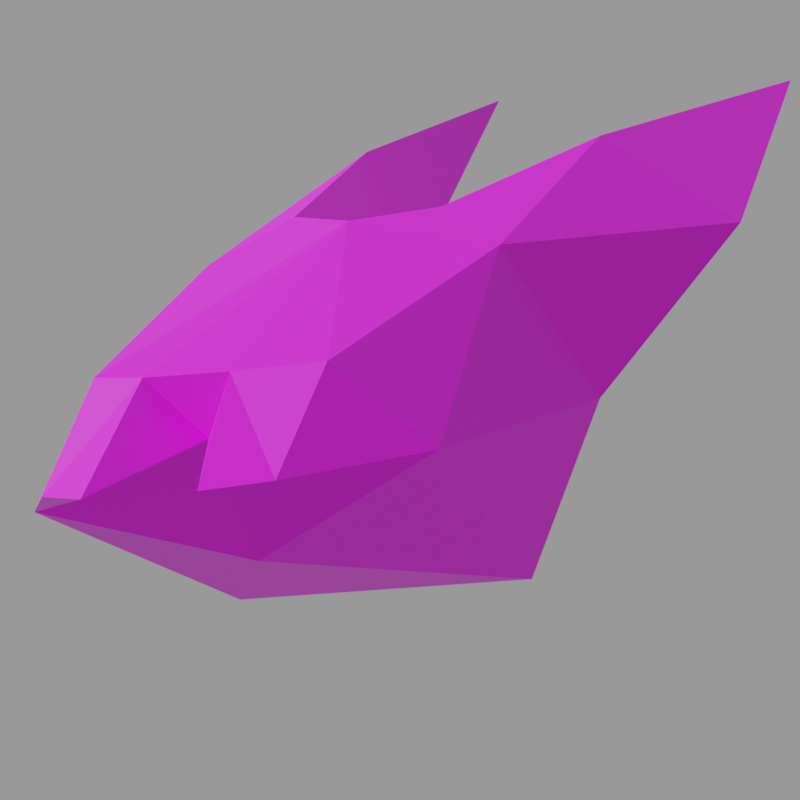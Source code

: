 # Source: h_hellkn.mdl.blend  (saved by Blender 4.5.90; exported with 4.5.12 LTS)
import bpy
from mathutils import Matrix  # noqa: F401  (used for matrix-valued properties, if any)

bpy.ops.wm.read_factory_settings(use_empty=True)
scene = bpy.context.scene
scene.name = 'Empty'

# ---- images (referenced by path relative to the original .blend; pixels are not part of the script)
import os
ASSET_DIR = os.environ.get("B2B_ASSET_DIR", "")  # directory of the original .blend (textures are referenced by path, not embedded)
HERE = os.path.dirname(os.path.abspath(__file__))  # packed textures are extracted next to this script under _unpacked/

def load_image(name, relpath, width, height, colorspace="sRGB"):
    """Load a texture the original file referenced (path relative to the .blend, or extracted next to this script)."""
    p = next((c for c in (os.path.join(HERE, relpath), os.path.join(ASSET_DIR, relpath)) if relpath and os.path.exists(c)), "")
    if p:
        img = bpy.data.images.load(p, check_existing=True)
        img.name = name
    else:  # same state as the original file: an image datablock whose file is absent (Cycles renders it pink)
        img = bpy.data.images.new(name, width, height)
        img.source = "FILE"
        img.filepath = "//" + (relpath or name)
    img.colorspace_settings.name = colorspace
    return img
img_h_hellkn_mdl_0_png = load_image('h_hellkn.mdl.0.png', 'textures/h_hellkn.mdl.0.png', 1024, 1024, 'sRGB')

# ---- materials (node trees are filled in below, after node groups)
mat_skin0 = bpy.data.materials.new('skin0')
mat_skin0.diffuse_color = (1.0, 1.0, 1.0, 1.0)
mat_skin0.roughness = 1.0
mat_skin0.specular_intensity = 0.0
mat_skin0.metallic = 1.0

# ---- material node trees
mat_skin0.use_nodes = True; mat_skin0.node_tree.nodes.clear()
_N = mat_skin0.node_tree.nodes; _L = mat_skin0.node_tree.links
n0 = _N.new('ShaderNodeOutputMaterial'); n0.name = 'Material Output'; n0.location = (275, -6)
n1 = _N.new('ShaderNodeTexImage'); n1.name = 'Image Texture'; n1.location = (-300, 0)
n1.image = img_h_hellkn_mdl_0_png
n1.interpolation = 'Closest'
n2 = _N.new('ShaderNodeBsdfPrincipled'); n2.name = 'Principled BSDF'; n2.location = (-20, -4)
_L.new(n1.outputs[0], n2.inputs[0])
_L.new(n2.outputs[0], n0.inputs[0])
n0.is_active_output = True

# ---- cameras
cam_camera = bpy.data.cameras.new('Camera')
cam_camera.type = 'ORTHO'
cam_camera.ortho_scale = 17.9

# ---- meshes
me_h_hellkn = bpy.data.meshes.new('h_hellkn')
me_h_hellkn.from_pydata([(5.821, 3.181, 4.086), (6.275, 0.9331, 3.939), (-0.4462, 0.184, 8.124), (-0.7187, 3.93, 7.385), (-2.172, 3.93, 0.0), (3.641, 0.184, 0.0), (4.731, 5.428, 2.068), (6.275, -1.314, 3.939), (4.731, 5.428, 2.068), (-2.626, 5.428, 4.037), (-2.172, 3.93, 0.0), (-6.622, 3.181, 10.54), (-7.712, 6.177, 8.518), (5.911, 0.184, 2.511), (8.182, 3.181, 1.132), (-1.99, 1.682, 8.518), (-0.4462, 0.184, 8.124), (-2.626, 0.184, 4.037), (9.09, 1.682, 0.8862), (9.09, 1.682, 0.8862), (8.182, 3.181, 1.132), (-1.99, 1.682, 8.518), (-13.98, 3.93, 12.55), (-6.622, 3.181, 6.647), (-7.712, 6.177, 8.518), (-13.98, 3.93, 12.55), (-6.622, 3.181, 6.647), (-6.622, 3.181, 6.647), (-2.626, 5.428, 4.037), (-2.626, 0.184, 4.037), (5.911, 0.184, 2.511), (5.821, -2.813, 4.086), (-0.7187, -3.562, 7.385), (4.549, -5.06, 1.329), (-2.172, -3.562, 0.0), (-2.172, -3.562, 0.0), (-2.626, -5.06, 4.037), (4.549, -5.06, 1.329), (-7.712, -5.762, 8.518), (-6.622, -2.813, 10.54), (8.182, -2.813, 1.132), (-0.4462, 0.184, 8.124), (-1.99, -2.063, 8.518), (9.09, -1.314, 0.8862), (8.182, -2.813, 1.132), (9.09, -1.314, 0.8862), (-1.99, -2.063, 8.518), (-13.98, -3.562, 12.55), (-13.98, -3.562, 12.55), (-7.712, -5.762, 8.518), (-6.895, -2.813, 5.957), (-6.895, -2.813, 5.957), (-6.895, -2.813, 5.957), (-2.626, -5.06, 4.037), (-2.172, 3.93, 0.0), (-2.172, -3.562, 0.0), (3.641, 0.184, 0.0), (-2.172, 3.93, 0.0), (-2.172, -3.562, 0.0)], [], [(0, 2, 1), (2, 0, 3), (6, 5, 4), (7, 1, 2), (10, 9, 8), (3, 12, 11), (0, 8, 3), (9, 3, 8), (13, 1, 7), (0, 14, 8), (17, 16, 15), (14, 1, 18), (0, 1, 14), (20, 19, 6), (18, 1, 13), (21, 3, 11), (11, 12, 22), (25, 24, 23), (22, 26, 11), (21, 11, 26), (27, 17, 15), (29, 23, 28), (28, 23, 24), (9, 12, 3), (2, 3, 21), (5, 6, 30), (19, 30, 6), (31, 7, 2), (32, 31, 2), (34, 5, 33), (37, 36, 35), (39, 38, 32), (37, 32, 36), (31, 32, 37), (31, 37, 40), (42, 41, 17), (40, 7, 31), (43, 7, 40), (33, 45, 44), (13, 7, 43), (39, 32, 46), (47, 38, 39), (50, 49, 48), (39, 51, 47), (51, 39, 46), (42, 17, 52), (53, 50, 29), (49, 50, 53), (32, 38, 36), (46, 32, 2), (30, 33, 5), (33, 30, 45), (55, 28, 54), (53, 28, 55), (29, 28, 53), (58, 57, 56)])
_uv = me_h_hellkn.uv_layers.new(name='h_hellkn')
_uv.uv.foreach_set('vector', [0.8008, 0.207, 0.7383, 0.3398, 0.7617, 0.1992, 0.7383, 0.3398, 0.8008, 0.207, 0.8086, 0.3398, 0.3945, 0.4961, 0.4883, 0.5352, 0.3789, 0.5977, 0.7148, 0.1992, 0.7617, 0.1992, 0.7383, 0.3398, 0.957, 0.2773, 0.8867, 0.3242, 0.8555, 0.207, 0.8086, 0.3398, 0.8789, 0.4492, 0.8164, 0.4492, 0.8008, 0.207, 0.8555, 0.207, 0.8086, 0.3398, 0.8867, 0.3242, 0.8086, 0.3398, 0.8555, 0.207, 0.7383, 0.168, 0.7617, 0.1992, 0.7148, 0.1992, 0.8008, 0.207, 0.8086, 0.1445, 0.8555, 0.207, 0.7852, 0.6289, 0.8633, 0.6289, 0.8633, 0.6602, 0.8086, 0.1445, 0.7617, 0.1992, 0.7852, 0.1133, 0.8008, 0.207, 0.7617, 0.1992, 0.8086, 0.1445, 0.418, 0.4336, 0.4492, 0.4258, 0.3945, 0.4961, 0.7852, 0.1133, 0.7617, 0.1992, 0.7383, 0.168, 0.7695, 0.3711, 0.8086, 0.3398, 0.8164, 0.4492, 0.8164, 0.4492, 0.8789, 0.4492, 0.8164, 0.582, 0.1445, 0.5898, 0.08984, 0.457, 0.1445, 0.4258, 0.8164, 0.582, 0.7461, 0.418, 0.8164, 0.4492, 0.7695, 0.3711, 0.8164, 0.4492, 0.7461, 0.418, 0.8398, 0.7148, 0.7852, 0.6289, 0.8633, 0.6602, 0.1836, 0.3477, 0.1445, 0.4258, 0.08984, 0.3398, 0.08984, 0.3398, 0.1445, 0.4258, 0.08984, 0.457, 0.8867, 0.3242, 0.8789, 0.4492, 0.8086, 0.3398, 0.7383, 0.3398, 0.8086, 0.3398, 0.7695, 0.3711, 0.4883, 0.5352, 0.3945, 0.4961, 0.4883, 0.4805, 0.4492, 0.4258, 0.4883, 0.4805, 0.3945, 0.4961, 0.6758, 0.207, 0.7148, 0.1992, 0.7383, 0.3398, 0.668, 0.3398, 0.6758, 0.207, 0.7383, 0.3398, 0.5977, 0.5977, 0.4883, 0.5352, 0.582, 0.4961, 0.6211, 0.207, 0.5898, 0.3242, 0.5195, 0.2773, 0.6602, 0.4492, 0.5977, 0.4492, 0.668, 0.3398, 0.6211, 0.207, 0.668, 0.3398, 0.5898, 0.3242, 0.6758, 0.207, 0.668, 0.3398, 0.6211, 0.207, 0.6758, 0.207, 0.6211, 0.207, 0.668, 0.1445, 0.707, 0.6602, 0.707, 0.6289, 0.7852, 0.6289, 0.668, 0.1445, 0.7148, 0.1992, 0.6758, 0.207, 0.6914, 0.1133, 0.7148, 0.1992, 0.668, 0.1445, 0.582, 0.4961, 0.5273, 0.4258, 0.5586, 0.4336, 0.7383, 0.168, 0.7148, 0.1992, 0.6914, 0.1133, 0.6602, 0.4492, 0.668, 0.3398, 0.707, 0.3711, 0.6602, 0.582, 0.5977, 0.4492, 0.6602, 0.4492, 0.2305, 0.4258, 0.2852, 0.457, 0.2305, 0.5898, 0.6602, 0.4492, 0.7305, 0.418, 0.6602, 0.582, 0.7305, 0.418, 0.6602, 0.4492, 0.707, 0.3711, 0.707, 0.6602, 0.7852, 0.6289, 0.7305, 0.7148, 0.2852, 0.3398, 0.2305, 0.4258, 0.1836, 0.3477, 0.2852, 0.457, 0.2305, 0.4258, 0.2852, 0.3398, 0.668, 0.3398, 0.5977, 0.4492, 0.5898, 0.3242, 0.707, 0.3711, 0.668, 0.3398, 0.7383, 0.3398, 0.4883, 0.4805, 0.582, 0.4961, 0.4883, 0.5352, 0.582, 0.4961, 0.4883, 0.4805, 0.5273, 0.4258, 0.2539, 0.2695, 0.08984, 0.3398, 0.1211, 0.2695, 0.2852, 0.3398, 0.08984, 0.3398, 0.2539, 0.2695, 0.1836, 0.3477, 0.08984, 0.3398, 0.2852, 0.3398, 0.2852, 0.8398, 0.2852, 0.6992, 0.3945, 0.7695])
me_h_hellkn.materials.append(mat_skin0)
me_h_hellkn.update()

# ---- objects
ob_h_hellkn = bpy.data.objects.new('h_hellkn', me_h_hellkn)
ob_camera = bpy.data.objects.new('Camera', cam_camera)

# ---- transforms, parenting, visibility, modifiers, constraints
ob_h_hellkn.location = (0.0, 0.0, 0.0)
ob_camera.location = (11.6, 8.305, 2.259)
ob_camera.rotation_euler = (1.696, 1.76e-06, 2.084)

# ---- collection membership
scene.collection.objects.link(ob_h_hellkn)
scene.collection.objects.link(ob_camera)

# ---- scene / render settings (as saved in the file)
scene.camera = ob_camera
scene.frame_start = 1; scene.frame_end = 250; scene.frame_set(1)
scene.render.engine = 'CYCLES'
scene.render.image_settings.exr_codec = 'NONE'
scene.render.resolution_x = 256
scene.render.resolution_y = 256
scene.render.simplify_subdivision_render = 0
scene.render.simplify_child_particles_render = 0.0
scene.cycles.denoising_use_gpu = True
scene.eevee.use_shadows = False
scene.eevee.ray_tracing_options.trace_max_roughness = 0.0
scene.view_settings.view_transform = 'Filmic'
bpy.context.view_layer.update()

# ---- added for rendering (the .blend has no usable light): sun + grey world if the file has none
light_auto_sun = bpy.data.lights.new('AutoSun', 'SUN')
light_auto_sun.energy = 3.0
light_auto_sun.angle = 0.0523599
ob_auto_sun = bpy.data.objects.new('AutoSun', light_auto_sun)
scene.collection.objects.link(ob_auto_sun)
ob_auto_sun.rotation_euler = (0.872665, 0.174533, 0.523599)
if scene.world is None:
    world_auto = bpy.data.worlds.new('AutoWorld')
    world_auto.color = (0.3, 0.3, 0.3)
    scene.world = world_auto
bpy.context.view_layer.update()
